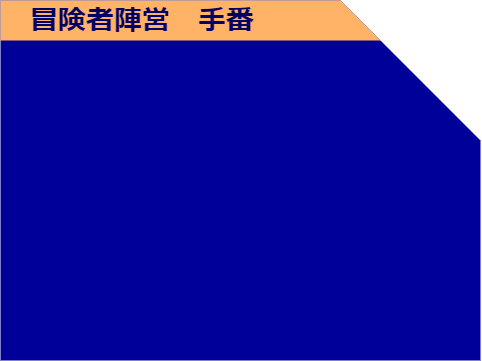

The diagram above was exported from draw.io. Its source (the exported page's mxGraphModel, read from the mxfile embedded in the PNG):
<mxGraphModel dx="730" dy="530" grid="1" gridSize="10" guides="1" tooltips="1" connect="1" arrows="1" fold="1" page="1" pageScale="1" pageWidth="827" pageHeight="1169" math="0" shadow="0">
  <root>
    <mxCell id="0" />
    <mxCell id="1" parent="0" />
    <mxCell id="5" value="" style="shape=card;whiteSpace=wrap;html=1;direction=east;flipH=1;size=140;strokeWidth=1;perimeterSpacing=1;fillColor=#000099;fontColor=#ffffff;strokeColor=none;" vertex="1" parent="1">
      <mxGeometry width="480" height="360" as="geometry" />
    </mxCell>
    <mxCell id="6" value="&lt;font style=&quot;font-size: 28px&quot; color=&quot;#000066&quot;&gt;&lt;b&gt;　冒険者陣営　手番&lt;/b&gt;&lt;/font&gt;" style="shape=card;whiteSpace=wrap;html=1;direction=east;flipH=1;size=120;strokeWidth=1;perimeterSpacing=1;fillColor=#FFB366;fontColor=#006600;strokeColor=none;align=left;" vertex="1" parent="1">
      <mxGeometry width="380" height="40" as="geometry" />
    </mxCell>
  </root>
</mxGraphModel>